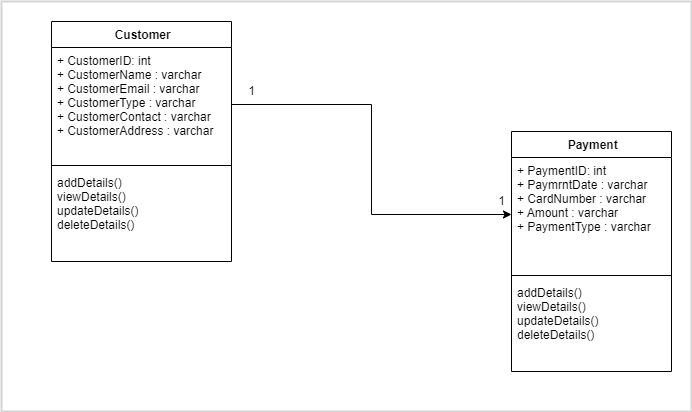

The diagram above was exported from draw.io. Its source (the exported page's mxGraphModel, read from the mxfile embedded in the PNG):
<mxGraphModel dx="1104" dy="829" grid="1" gridSize="10" guides="1" tooltips="1" connect="1" arrows="1" fold="1" page="1" pageScale="1" pageWidth="827" pageHeight="1169" math="0" shadow="0">
  <root>
    <mxCell id="0" />
    <mxCell id="1" parent="0" />
    <mxCell id="dQL1ck5LfXGZwAEYJ9vF-11" value=" Customer" style="swimlane;fontStyle=1;align=center;verticalAlign=top;childLayout=stackLayout;horizontal=1;startSize=26;horizontalStack=0;resizeParent=1;resizeParentMax=0;resizeLast=0;collapsible=1;marginBottom=0;" vertex="1" parent="1">
      <mxGeometry x="170" y="270" width="180" height="240" as="geometry" />
    </mxCell>
    <mxCell id="dQL1ck5LfXGZwAEYJ9vF-12" value="+ CustomerID: int&#10;+ CustomerName : varchar&#10;+ CustomerEmail : varchar&#10;+ CustomerType : varchar&#10;+ CustomerContact : varchar&#10;+ CustomerAddress : varchar" style="text;strokeColor=none;fillColor=none;align=left;verticalAlign=top;spacingLeft=4;spacingRight=4;overflow=hidden;rotatable=0;points=[[0,0.5],[1,0.5]];portConstraint=eastwest;" vertex="1" parent="dQL1ck5LfXGZwAEYJ9vF-11">
      <mxGeometry y="26" width="180" height="114" as="geometry" />
    </mxCell>
    <mxCell id="dQL1ck5LfXGZwAEYJ9vF-13" value="" style="line;strokeWidth=1;fillColor=none;align=left;verticalAlign=middle;spacingTop=-1;spacingLeft=3;spacingRight=3;rotatable=0;labelPosition=right;points=[];portConstraint=eastwest;" vertex="1" parent="dQL1ck5LfXGZwAEYJ9vF-11">
      <mxGeometry y="140" width="180" height="8" as="geometry" />
    </mxCell>
    <mxCell id="dQL1ck5LfXGZwAEYJ9vF-14" value="addDetails()&#10;viewDetails()&#10;updateDetails()&#10;deleteDetails()" style="text;strokeColor=none;fillColor=none;align=left;verticalAlign=top;spacingLeft=4;spacingRight=4;overflow=hidden;rotatable=0;points=[[0,0.5],[1,0.5]];portConstraint=eastwest;" vertex="1" parent="dQL1ck5LfXGZwAEYJ9vF-11">
      <mxGeometry y="148" width="180" height="92" as="geometry" />
    </mxCell>
    <mxCell id="dQL1ck5LfXGZwAEYJ9vF-15" value=" Payment" style="swimlane;fontStyle=1;align=center;verticalAlign=top;childLayout=stackLayout;horizontal=1;startSize=26;horizontalStack=0;resizeParent=1;resizeParentMax=0;resizeLast=0;collapsible=1;marginBottom=0;" vertex="1" parent="1">
      <mxGeometry x="630" y="380" width="160" height="240" as="geometry" />
    </mxCell>
    <mxCell id="dQL1ck5LfXGZwAEYJ9vF-16" value="+ PaymentID: int&#10;+ PaymrntDate : varchar&#10;+ CardNumber : varchar&#10;+ Amount : varchar&#10;+ PaymentType : varchar" style="text;strokeColor=none;fillColor=none;align=left;verticalAlign=top;spacingLeft=4;spacingRight=4;overflow=hidden;rotatable=0;points=[[0,0.5],[1,0.5]];portConstraint=eastwest;" vertex="1" parent="dQL1ck5LfXGZwAEYJ9vF-15">
      <mxGeometry y="26" width="160" height="114" as="geometry" />
    </mxCell>
    <mxCell id="dQL1ck5LfXGZwAEYJ9vF-17" value="" style="line;strokeWidth=1;fillColor=none;align=left;verticalAlign=middle;spacingTop=-1;spacingLeft=3;spacingRight=3;rotatable=0;labelPosition=right;points=[];portConstraint=eastwest;" vertex="1" parent="dQL1ck5LfXGZwAEYJ9vF-15">
      <mxGeometry y="140" width="160" height="8" as="geometry" />
    </mxCell>
    <mxCell id="dQL1ck5LfXGZwAEYJ9vF-18" value="addDetails()&#10;viewDetails()&#10;updateDetails()&#10;deleteDetails()" style="text;strokeColor=none;fillColor=none;align=left;verticalAlign=top;spacingLeft=4;spacingRight=4;overflow=hidden;rotatable=0;points=[[0,0.5],[1,0.5]];portConstraint=eastwest;" vertex="1" parent="dQL1ck5LfXGZwAEYJ9vF-15">
      <mxGeometry y="148" width="160" height="92" as="geometry" />
    </mxCell>
    <mxCell id="dQL1ck5LfXGZwAEYJ9vF-21" style="edgeStyle=orthogonalEdgeStyle;rounded=0;orthogonalLoop=1;jettySize=auto;html=1;" edge="1" parent="1" source="dQL1ck5LfXGZwAEYJ9vF-12" target="dQL1ck5LfXGZwAEYJ9vF-16">
      <mxGeometry relative="1" as="geometry" />
    </mxCell>
    <mxCell id="dQL1ck5LfXGZwAEYJ9vF-22" value="1" style="text;html=1;align=center;verticalAlign=middle;resizable=0;points=[];autosize=1;strokeColor=none;fillColor=none;" vertex="1" parent="1">
      <mxGeometry x="360" y="330" width="20" height="20" as="geometry" />
    </mxCell>
    <mxCell id="dQL1ck5LfXGZwAEYJ9vF-23" value="1" style="text;html=1;align=center;verticalAlign=middle;resizable=0;points=[];autosize=1;strokeColor=none;fillColor=none;" vertex="1" parent="1">
      <mxGeometry x="610" y="440" width="20" height="20" as="geometry" />
    </mxCell>
    <mxCell id="dQL1ck5LfXGZwAEYJ9vF-24" value="" style="rounded=0;whiteSpace=wrap;html=1;fillColor=none;strokeColor=#d3d3d3;strokeWidth=2;" vertex="1" parent="1">
      <mxGeometry x="120" y="250" width="690" height="410" as="geometry" />
    </mxCell>
  </root>
</mxGraphModel>